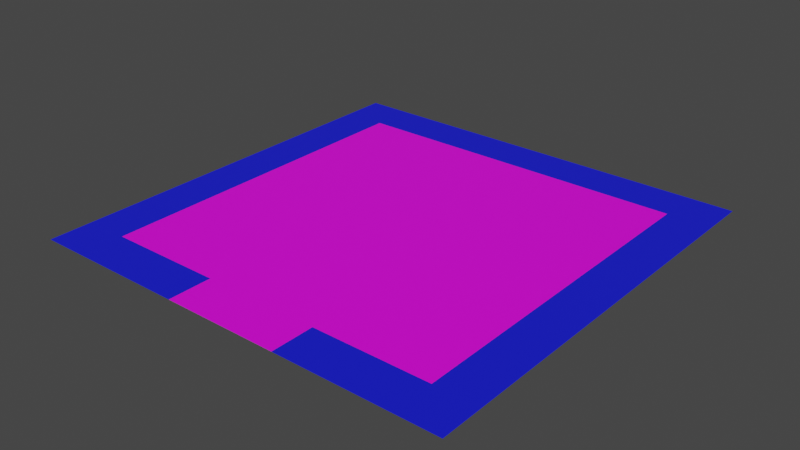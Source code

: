# Source: GameExit.blend  (saved by Blender 3.4.6; exported with 4.5.12 LTS)
import bpy
from mathutils import Matrix  # noqa: F401  (used for matrix-valued properties, if any)

bpy.ops.wm.read_factory_settings(use_empty=True)
scene = bpy.context.scene
scene.name = 'Scene'

# ---- collections
col_collection = bpy.data.collections.new('Collection'); scene.collection.children.link(col_collection)

# ---- images (referenced by path relative to the original .blend; pixels are not part of the script)
import os
ASSET_DIR = os.environ.get("B2B_ASSET_DIR", "")  # directory of the original .blend (textures are referenced by path, not embedded)
HERE = os.path.dirname(os.path.abspath(__file__))  # packed textures are extracted next to this script under _unpacked/

def load_image(name, relpath, width, height, colorspace="sRGB"):
    """Load a texture the original file referenced (path relative to the .blend, or extracted next to this script)."""
    p = next((c for c in (os.path.join(HERE, relpath), os.path.join(ASSET_DIR, relpath)) if relpath and os.path.exists(c)), "")
    if p:
        img = bpy.data.images.load(p, check_existing=True)
        img.name = name
    else:  # same state as the original file: an image datablock whose file is absent (Cycles renders it pink)
        img = bpy.data.images.new(name, width, height)
        img.source = "FILE"
        img.filepath = "//" + (relpath or name)
    img.colorspace_settings.name = colorspace
    return img
img_colorpalete_duel_32x_png = load_image('colorPalete_duel-32x.png', 'Colors/colorPalete_duel-32x.png', 1024, 1024, 'sRGB')

# ---- materials (node trees are filled in below, after node groups)
mat_materialmap = bpy.data.materials.new('MaterialMap')
mat_materialmap.alpha_threshold = 0.0
mat_materialmap.use_transparent_shadow = False
mat_materialmap.roughness = 0.5
mat_materialmap.line_color = (0.0, 0.0, 0.0, 1.0)
mat_materialglowexit = bpy.data.materials.new('MaterialGlowExit')
mat_materialglowexit.use_transparent_shadow = False

# ---- material node trees
mat_materialmap.use_nodes = True; mat_materialmap.node_tree.nodes.clear()
_N = mat_materialmap.node_tree.nodes; _L = mat_materialmap.node_tree.links
n0 = _N.new('ShaderNodeOutputMaterial'); n0.name = 'Material Output'; n0.location = (300, 300)
n1 = _N.new('ShaderNodeBsdfPrincipled'); n1.name = 'Principled BSDF'; n1.location = (10, 300)
n1.distribution = 'GGX'
n1.subsurface_method = 'RANDOM_WALK_SKIN'
n1.inputs[3].default_value = 1.45
n1.inputs[27].default_value = (0.0, 0.0, 0.0, 1.0)
n1.inputs[28].default_value = 1.0
n2 = _N.new('ShaderNodeTexImage'); n2.name = 'Image Texture'; n2.location = (-446, 282)
n2.image = img_colorpalete_duel_32x_png
_L.new(n1.outputs[0], n0.inputs[0])
_L.new(n2.outputs[0], n1.inputs[0])
n0.is_active_output = True
mat_materialglowexit.use_nodes = True; mat_materialglowexit.node_tree.nodes.clear()
_N = mat_materialglowexit.node_tree.nodes; _L = mat_materialglowexit.node_tree.links
n0 = _N.new('ShaderNodeBsdfPrincipled'); n0.name = 'Principled BSDF'; n0.location = (10, 300)
n0.distribution = 'GGX'
n0.subsurface_method = 'RANDOM_WALK_SKIN'
n0.inputs[0].default_value = (0.00799, 0.01175, 0.8, 1.0)
n0.inputs[3].default_value = 1.45
n0.inputs[27].default_value = (0.0, 0.0, 0.0, 1.0)
n0.inputs[28].default_value = 1.0
n1 = _N.new('ShaderNodeOutputMaterial'); n1.name = 'Material Output'; n1.location = (300, 300)
_L.new(n0.outputs[0], n1.inputs[0])
n1.is_active_output = True

# ---- world
world_world = bpy.data.worlds.new('World'); scene.world = world_world
world_world.use_nodes = True; world_world.node_tree.nodes.clear()
_N = world_world.node_tree.nodes; _L = world_world.node_tree.links
n0 = _N.new('ShaderNodeOutputWorld'); n0.name = 'World Output'; n0.location = (300, 300)
n1 = _N.new('ShaderNodeBackground'); n1.name = 'Background'; n1.location = (10, 300)
n1.inputs[0].default_value = (0.05088, 0.05088, 0.05088, 1.0)
_L.new(n1.outputs[0], n0.inputs[0])
n0.is_active_output = True
world_world.color = (0.05088, 0.05088, 0.05088)
world_world.use_sun_shadow = False
world_world.sun_shadow_jitter_overblur = 0.0

# ---- meshes
me_floorwall_001 = bpy.data.meshes.new('FloorWall.001')
me_floorwall_001.from_pydata([(-0.2166, 0.2166, -3.725e-09), (-0.2166, -0.2166, -3.725e-09), (0.2166, -0.2166, -3.725e-09), (0.2166, 0.2166, -3.725e-09), (-0.1731, -0.1731, -3.725e-09), (-0.1731, 0.1731, -3.725e-09), (0.1731, -0.1731, -3.725e-09), (0.1731, 0.1731, -3.725e-09), (-0.05772, -0.1731, -3.725e-09), (0.05772, -0.1731, -3.725e-09), (-0.05772, 0.1731, -3.725e-09), (0.05772, 0.1731, -3.725e-09), (-0.05772, -0.2166, -3.725e-09), (0.05772, -0.2166, -3.725e-09), (-0.07221, 0.2166, -3.725e-09), (0.07221, 0.2166, -3.725e-09)], [], [(9, 6, 7, 11), (4, 5, 0, 1), (8, 4, 1, 12), (7, 6, 2, 3), (11, 7, 3, 15), (5, 10, 14, 0), (10, 11, 15, 14), (6, 9, 13, 2), (9, 8, 12, 13), (4, 8, 10, 5), (8, 9, 11, 10)])
me_floorwall_001.polygons.foreach_set('material_index', [0, 1, 1, 1, 1, 1, 1, 1, 0, 0, 0])
_uv = me_floorwall_001.uv_layers.new(name='UVMap')
_uv.uv.foreach_set('vector', [0.2434, 0.1744, 0.2434, 0.1744, 0.7566, 0.1744, 0.7566, 0.1744, 0.2434, 0.1744, 0.7566, 0.1744, 0.821, 0.1744, 0.179, 0.1744, 0.2434, 0.1744, 0.2434, 0.1744, 0.179, 0.1744, 0.179, 0.1744, 0.7566, 0.1744, 0.2434, 0.1744, 0.179, 0.1744, 0.821, 0.1744, 0.7566, 0.1744, 0.7566, 0.1744, 0.821, 0.1744, 0.821, 0.1744, 0.7566, 0.1744, 0.7566, 0.1744, 0.821, 0.1744, 0.821, 0.1744, 0.7566, 0.1744, 0.7566, 0.1744, 0.821, 0.1744, 0.821, 0.1744, 0.2434, 0.1744, 0.2434, 0.1744, 0.179, 0.1744, 0.179, 0.1744, 0.2434, 0.1744, 0.2434, 0.1744, 0.179, 0.1744, 0.179, 0.1744, 0.2434, 0.1744, 0.2434, 0.1744, 0.7566, 0.1744, 0.7566, 0.1744, 0.2434, 0.1744, 0.2434, 0.1744, 0.7566, 0.1744, 0.7566, 0.1744])
me_floorwall_001.materials.append(mat_materialmap)
me_floorwall_001.materials.append(mat_materialglowexit)
me_floorwall_001.update()

# ---- objects
ob_gameexit = bpy.data.objects.new('GameExit', me_floorwall_001)

# ---- transforms, parenting, visibility, modifiers, constraints
ob_gameexit.location = (0.0, 0.0, 0.0)

# ---- collection membership
col_collection.objects.link(ob_gameexit)

# ---- scene / render settings (as saved in the file)
scene.frame_start = 1; scene.frame_end = 250; scene.frame_set(1)
scene.render.engine = 'BLENDER_EEVEE_NEXT'
scene.cycles.sampling_pattern = 'TABULATED_SOBOL'
scene.cycles.use_light_tree = False
scene.view_settings.view_transform = 'Filmic'
bpy.context.view_layer.update()

# ---- added for rendering (the .blend has no active camera and no usable light): camera, sun
cam_auto = bpy.data.cameras.new('AutoCamera')
cam_auto.lens = 50.0
cam_auto.sensor_width = 36.0
cam_auto.clip_end = 1000.0
ob_auto_camera = bpy.data.objects.new('AutoCamera', cam_auto)
scene.collection.objects.link(ob_auto_camera)
ob_auto_camera.location = (0.566877, -0.680253, 0.453502)
ob_auto_camera.rotation_euler = (1.09748, -7.21219e-08, 0.694738)
scene.camera = ob_auto_camera
light_auto_sun = bpy.data.lights.new('AutoSun', 'SUN')
light_auto_sun.energy = 3.0
light_auto_sun.angle = 0.0523599
ob_auto_sun = bpy.data.objects.new('AutoSun', light_auto_sun)
scene.collection.objects.link(ob_auto_sun)
ob_auto_sun.rotation_euler = (0.872665, 0.174533, 0.523599)
bpy.context.view_layer.update()
